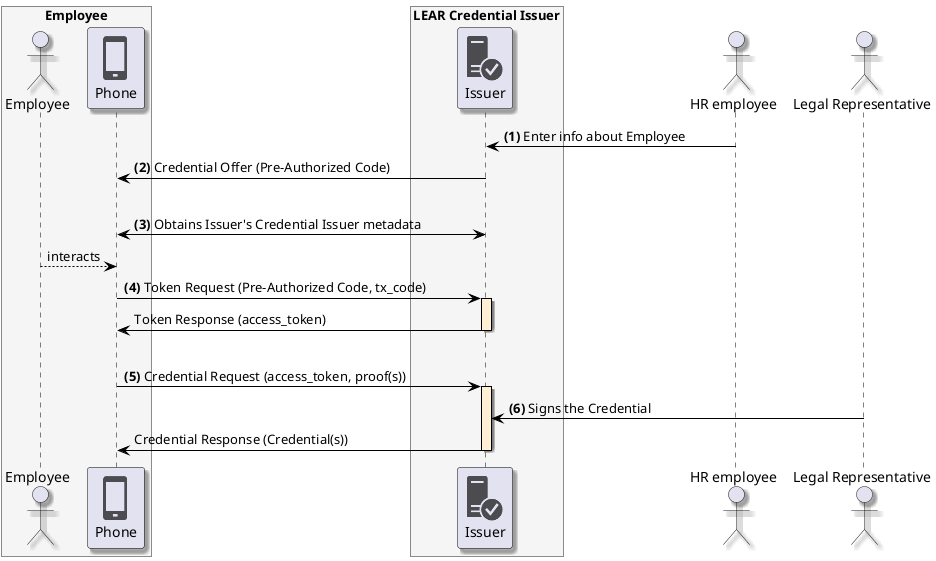

The diagram above was rendered by PlantUML. Its source (embedded in the PNG):
@startuml
skinparam shadowing true
skinparam ParticipantBorderColor black
skinparam arrowcolor black
skinparam SequenceLifeLineBorderColor black
skinparam SequenceLifeLineBackgroundColor PapayaWhip
!include <tupadr3/common>
!include <office/Servers/database_server>
!include <office/Servers/application_server>
!include <office/Concepts/firewall_orange>
!include <office/Clouds/cloud_disaster_red>
!include <office/Devices/cell_phone_generic>
!include <office/Devices/device_laptop>
!include <office/Security/trusted_application_server>
!include <office/Users/user>

box "Employee" #WhiteSmoke
    actor "Employee" as user
    participant "<$cell_phone_generic>\nPhone" as wallet
end box

box "LEAR Credential Issuer" #WhiteSmoke
    participant "<$trusted_application_server>\nIssuer" as issuer
end box

actor "HR employee" as hr
actor "Legal Representative" as representative

hr -> issuer: **(1)** Enter info about Employee
issuer -> wallet: **(2)** Credential Offer (Pre-Authorized Code)
|||
wallet <-> issuer: **(3)** Obtains Issuer's Credential Issuer metadata
user --> wallet: interacts

wallet -> issuer++: **(4)** Token Request (Pre-Authorized Code, tx_code)
issuer -> wallet--: Token Response (access_token)

|||
wallet -> issuer++: **(5)** Credential Request (access_token, proof(s))
representative -> issuer: **(6)** Signs the Credential
issuer -> wallet--: Credential Response (Credential(s))
@enduml